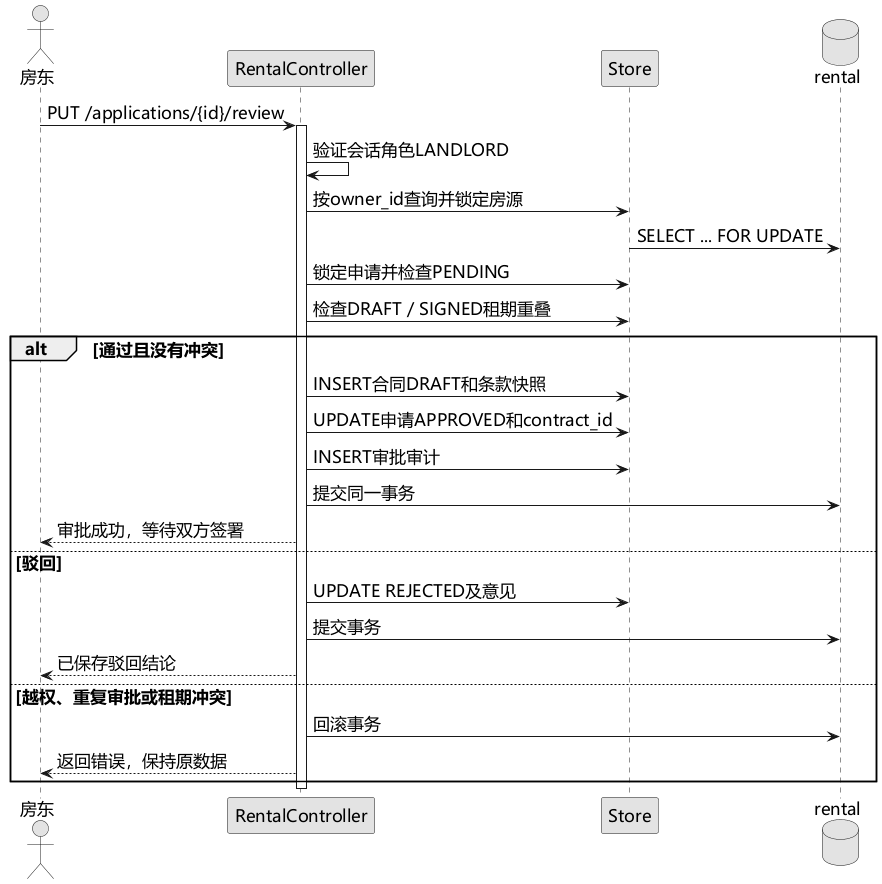

The diagram above was rendered by PlantUML. Its source (embedded in the PNG):
@startuml
skinparam defaultFontName Microsoft YaHei
skinparam defaultFontSize 17
skinparam monochrome true
skinparam shadowing false
actor 房东
participant RentalController as API
participant Store as DAO
database rental as DB
房东 -> API : PUT /applications/{id}/review
activate API
API -> API : 验证会话角色LANDLORD
API -> DAO : 按owner_id查询并锁定房源
DAO -> DB : SELECT ... FOR UPDATE
API -> DAO : 锁定申请并检查PENDING
API -> DAO : 检查DRAFT / SIGNED租期重叠
alt 通过且没有冲突
 API -> DAO : INSERT合同DRAFT和条款快照
 API -> DAO : UPDATE申请APPROVED和contract_id
 API -> DAO : INSERT审批审计
 API -> DB : 提交同一事务
 API --> 房东 : 审批成功，等待双方签署
else 驳回
 API -> DAO : UPDATE REJECTED及意见
 API -> DB : 提交事务
 API --> 房东 : 已保存驳回结论
else 越权、重复审批或租期冲突
 API -> DB : 回滚事务
 API --> 房东 : 返回错误，保持原数据
end
deactivate API
@enduml